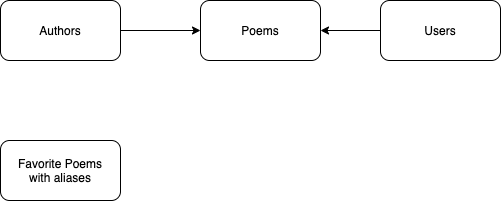

The diagram above was exported from draw.io. Its source (the exported page's mxGraphModel, read from the mxfile embedded in the PNG):
<mxGraphModel dx="790" dy="452" grid="1" gridSize="10" guides="1" tooltips="1" connect="1" arrows="1" fold="1" page="1" pageScale="1" pageWidth="850" pageHeight="1100" math="0" shadow="0">
  <root>
    <mxCell id="0" />
    <mxCell id="1" parent="0" />
    <mxCell id="4" value="" style="edgeStyle=orthogonalEdgeStyle;rounded=0;orthogonalLoop=1;jettySize=auto;html=1;" edge="1" parent="1" source="2" target="3">
      <mxGeometry relative="1" as="geometry" />
    </mxCell>
    <mxCell id="2" value="Authors&lt;br&gt;" style="rounded=1;whiteSpace=wrap;html=1;" vertex="1" parent="1">
      <mxGeometry x="280" y="170" width="120" height="60" as="geometry" />
    </mxCell>
    <mxCell id="3" value="Poems&lt;br&gt;" style="whiteSpace=wrap;html=1;rounded=1;" vertex="1" parent="1">
      <mxGeometry x="480" y="170" width="120" height="60" as="geometry" />
    </mxCell>
    <mxCell id="5" value="Favorite Poems&lt;br&gt;with aliases" style="whiteSpace=wrap;html=1;rounded=1;" vertex="1" parent="1">
      <mxGeometry x="280" y="310" width="120" height="60" as="geometry" />
    </mxCell>
    <mxCell id="9" value="" style="edgeStyle=orthogonalEdgeStyle;rounded=0;orthogonalLoop=1;jettySize=auto;html=1;" edge="1" parent="1" source="8" target="3">
      <mxGeometry relative="1" as="geometry" />
    </mxCell>
    <mxCell id="8" value="Users" style="rounded=1;whiteSpace=wrap;html=1;" vertex="1" parent="1">
      <mxGeometry x="660" y="170" width="120" height="60" as="geometry" />
    </mxCell>
  </root>
</mxGraphModel>